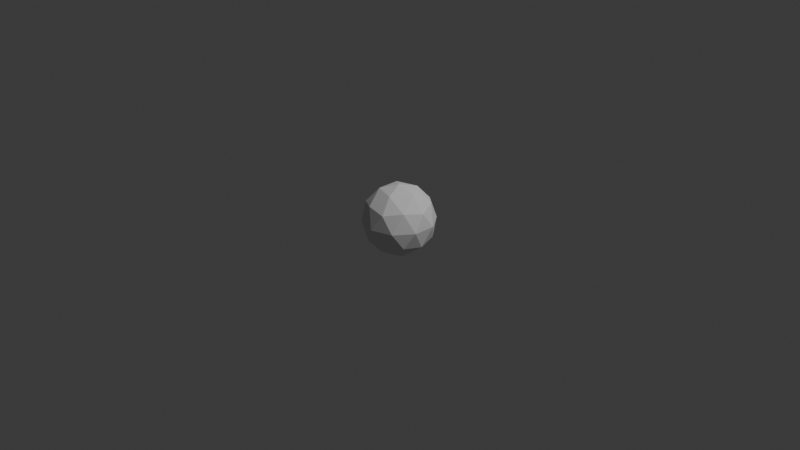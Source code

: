 # Source: ball2.blend  (saved by Blender 4.4.32; exported with 4.5.12 LTS)
import bpy
from mathutils import Matrix  # noqa: F401  (used for matrix-valued properties, if any)

bpy.ops.wm.read_factory_settings(use_empty=True)
scene = bpy.context.scene
scene.name = 'Scene'

# ---- collections
col_collection = bpy.data.collections.new('Collection'); scene.collection.children.link(col_collection)

# ---- world
world_world = bpy.data.worlds.new('World'); scene.world = world_world
world_world.use_nodes = True; world_world.node_tree.nodes.clear()
_N = world_world.node_tree.nodes; _L = world_world.node_tree.links
n0 = _N.new('ShaderNodeOutputWorld'); n0.name = 'World Output'; n0.location = (300, 300)
n1 = _N.new('ShaderNodeBackground'); n1.name = 'Background'; n1.location = (10, 300)
n1.inputs[0].default_value = (0.05088, 0.05088, 0.05088, 1.0)
_L.new(n1.outputs[0], n0.inputs[0])
n0.is_active_output = True
world_world.color = (0.05088, 0.05088, 0.05088)
world_world.sun_shadow_jitter_overblur = 0.0

# ---- cameras
cam_camera = bpy.data.cameras.new('Camera')
cam_camera.clip_end = 100.0
cam_camera.ortho_scale = 7.314

# ---- lights
light_light = bpy.data.lights.new('Light', 'POINT')
light_light.energy = 1000.0
light_light.shadow_soft_size = 0.1

# ---- meshes
me_icosphere = bpy.data.meshes.new('Icosphere')
me_icosphere.from_pydata([(0.0, 0.0, -1.0), (0.7236, -0.5257, -0.4472), (-0.2764, -0.8506, -0.4472), (-0.8944, 0.0, -0.4472), (-0.2764, 0.8506, -0.4472), (0.7236, 0.5257, -0.4472), (0.2764, -0.8506, 0.4472), (-0.7236, -0.5257, 0.4472), (-0.7236, 0.5257, 0.4472), (0.2764, 0.8506, 0.4472), (0.8944, 0.0, 0.4472), (0.0, 0.0, 1.0), (-0.1625, -0.5, -0.8507), (0.4253, -0.309, -0.8507), (0.2629, -0.809, -0.5257), (0.8506, 0.0, -0.5257), (0.4253, 0.309, -0.8507), (-0.5257, 0.0, -0.8507), (-0.6882, -0.5, -0.5257), (-0.1625, 0.5, -0.8507), (-0.6882, 0.5, -0.5257), (0.2629, 0.809, -0.5257), (0.9511, -0.309, 0.0), (0.9511, 0.309, 0.0), (0.0, -1.0, 0.0), (0.5878, -0.809, 0.0), (-0.9511, -0.309, 0.0), (-0.5878, -0.809, 0.0), (-0.5878, 0.809, 0.0), (-0.9511, 0.309, 0.0), (0.5878, 0.809, 0.0), (0.0, 1.0, 0.0), (0.6882, -0.5, 0.5257), (-0.2629, -0.809, 0.5257), (-0.8506, 0.0, 0.5257), (-0.2629, 0.809, 0.5257), (0.6882, 0.5, 0.5257), (0.1625, -0.5, 0.8507), (0.5257, 0.0, 0.8507), (-0.4253, -0.309, 0.8507), (-0.4253, 0.309, 0.8507), (0.1625, 0.5, 0.8507)], [], [(0, 13, 12), (1, 13, 15), (0, 12, 17), (0, 17, 19), (0, 19, 16), (1, 15, 22), (2, 14, 24), (3, 18, 26), (4, 20, 28), (5, 21, 30), (1, 22, 25), (2, 24, 27), (3, 26, 29), (4, 28, 31), (5, 30, 23), (6, 32, 37), (7, 33, 39), (8, 34, 40), (9, 35, 41), (10, 36, 38), (38, 41, 11), (38, 36, 41), (36, 9, 41), (41, 40, 11), (41, 35, 40), (35, 8, 40), (40, 39, 11), (40, 34, 39), (34, 7, 39), (39, 37, 11), (39, 33, 37), (33, 6, 37), (37, 38, 11), (37, 32, 38), (32, 10, 38), (23, 36, 10), (23, 30, 36), (30, 9, 36), (31, 35, 9), (31, 28, 35), (28, 8, 35), (29, 34, 8), (29, 26, 34), (26, 7, 34), (27, 33, 7), (27, 24, 33), (24, 6, 33), (25, 32, 6), (25, 22, 32), (22, 10, 32), (30, 31, 9), (30, 21, 31), (21, 4, 31), (28, 29, 8), (28, 20, 29), (20, 3, 29), (26, 27, 7), (26, 18, 27), (18, 2, 27), (24, 25, 6), (24, 14, 25), (14, 1, 25), (22, 23, 10), (22, 15, 23), (15, 5, 23), (16, 21, 5), (16, 19, 21), (19, 4, 21), (19, 20, 4), (19, 17, 20), (17, 3, 20), (17, 18, 3), (17, 12, 18), (12, 2, 18), (15, 16, 5), (15, 13, 16), (13, 0, 16), (12, 14, 2), (12, 13, 14), (13, 1, 14)])
_uv = me_icosphere.uv_layers.new(name='UVMap')
_uv.uv.foreach_set('vector', [0.1818, 0.0, 0.2273, 0.07873, 0.1364, 0.07873, 0.2727, 0.1575, 0.3182, 0.07873, 0.3636, 0.1575, 0.9091, 0.0, 0.9545, 0.07873, 0.8636, 0.07873, 0.7273, 0.0, 0.7727, 0.07873, 0.6818, 0.07873, 0.5455, 0.0, 0.5909, 0.07873, 0.5, 0.07873, 0.2727, 0.1575, 0.3636, 0.1575, 0.3182, 0.2362, 0.09091, 0.1575, 0.1818, 0.1575, 0.1364, 0.2362, 0.8182, 0.1575, 0.9091, 0.1575, 0.8636, 0.2362, 0.6364, 0.1575, 0.7273, 0.1575, 0.6818, 0.2362, 0.4545, 0.1575, 0.5455, 0.1575, 0.5, 0.2362, 0.2727, 0.1575, 0.3182, 0.2362, 0.2273, 0.2362, 0.09091, 0.1575, 0.1364, 0.2362, 0.04546, 0.2362, 0.8182, 0.1575, 0.8636, 0.2362, 0.7727, 0.2362, 0.6364, 0.1575, 0.6818, 0.2362, 0.5909, 0.2362, 0.4545, 0.1575, 0.5, 0.2362, 0.4091, 0.2362, 0.1818, 0.3149, 0.2727, 0.3149, 0.2273, 0.3937, 0.0, 0.3149, 0.09091, 0.3149, 0.04546, 0.3937, 0.7273, 0.3149, 0.8182, 0.3149, 0.7727, 0.3937, 0.5455, 0.3149, 0.6364, 0.3149, 0.5909, 0.3937, 0.3636, 0.3149, 0.4545, 0.3149, 0.4091, 0.3937, 0.4091, 0.3937, 0.5, 0.3937, 0.4545, 0.4724, 0.4091, 0.3937, 0.4545, 0.3149, 0.5, 0.3937, 0.4545, 0.3149, 0.5455, 0.3149, 0.5, 0.3937, 0.5909, 0.3937, 0.6818, 0.3937, 0.6364, 0.4724, 0.5909, 0.3937, 0.6364, 0.3149, 0.6818, 0.3937, 0.6364, 0.3149, 0.7273, 0.3149, 0.6818, 0.3937, 0.7727, 0.3937, 0.8636, 0.3937, 0.8182, 0.4724, 0.7727, 0.3937, 0.8182, 0.3149, 0.8636, 0.3937, 0.8182, 0.3149, 0.9091, 0.3149, 0.8636, 0.3937, 0.04546, 0.3937, 0.1364, 0.3937, 0.09091, 0.4724, 0.04546, 0.3937, 0.09091, 0.3149, 0.1364, 0.3937, 0.09091, 0.3149, 0.1818, 0.3149, 0.1364, 0.3937, 0.2273, 0.3937, 0.3182, 0.3937, 0.2727, 0.4724, 0.2273, 0.3937, 0.2727, 0.3149, 0.3182, 0.3937, 0.2727, 0.3149, 0.3636, 0.3149, 0.3182, 0.3937, 0.4091, 0.2362, 0.4545, 0.3149, 0.3636, 0.3149, 0.4091, 0.2362, 0.5, 0.2362, 0.4545, 0.3149, 0.5, 0.2362, 0.5455, 0.3149, 0.4545, 0.3149, 0.5909, 0.2362, 0.6364, 0.3149, 0.5455, 0.3149, 0.5909, 0.2362, 0.6818, 0.2362, 0.6364, 0.3149, 0.6818, 0.2362, 0.7273, 0.3149, 0.6364, 0.3149, 0.7727, 0.2362, 0.8182, 0.3149, 0.7273, 0.3149, 0.7727, 0.2362, 0.8636, 0.2362, 0.8182, 0.3149, 0.8636, 0.2362, 0.9091, 0.3149, 0.8182, 0.3149, 0.04546, 0.2362, 0.09091, 0.3149, 0.0, 0.3149, 0.04546, 0.2362, 0.1364, 0.2362, 0.09091, 0.3149, 0.1364, 0.2362, 0.1818, 0.3149, 0.09091, 0.3149, 0.2273, 0.2362, 0.2727, 0.3149, 0.1818, 0.3149, 0.2273, 0.2362, 0.3182, 0.2362, 0.2727, 0.3149, 0.3182, 0.2362, 0.3636, 0.3149, 0.2727, 0.3149, 0.5, 0.2362, 0.5909, 0.2362, 0.5455, 0.3149, 0.5, 0.2362, 0.5455, 0.1575, 0.5909, 0.2362, 0.5455, 0.1575, 0.6364, 0.1575, 0.5909, 0.2362, 0.6818, 0.2362, 0.7727, 0.2362, 0.7273, 0.3149, 0.6818, 0.2362, 0.7273, 0.1575, 0.7727, 0.2362, 0.7273, 0.1575, 0.8182, 0.1575, 0.7727, 0.2362, 0.8636, 0.2362, 0.9545, 0.2362, 0.9091, 0.3149, 0.8636, 0.2362, 0.9091, 0.1575, 0.9545, 0.2362, 0.9091, 0.1575, 1.0, 0.1575, 0.9545, 0.2362, 0.1364, 0.2362, 0.2273, 0.2362, 0.1818, 0.3149, 0.1364, 0.2362, 0.1818, 0.1575, 0.2273, 0.2362, 0.1818, 0.1575, 0.2727, 0.1575, 0.2273, 0.2362, 0.3182, 0.2362, 0.4091, 0.2362, 0.3636, 0.3149, 0.3182, 0.2362, 0.3636, 0.1575, 0.4091, 0.2362, 0.3636, 0.1575, 0.4545, 0.1575, 0.4091, 0.2362, 0.5, 0.07873, 0.5455, 0.1575, 0.4545, 0.1575, 0.5, 0.07873, 0.5909, 0.07873, 0.5455, 0.1575, 0.5909, 0.07873, 0.6364, 0.1575, 0.5455, 0.1575, 0.6818, 0.07873, 0.7273, 0.1575, 0.6364, 0.1575, 0.6818, 0.07873, 0.7727, 0.07873, 0.7273, 0.1575, 0.7727, 0.07873, 0.8182, 0.1575, 0.7273, 0.1575, 0.8636, 0.07873, 0.9091, 0.1575, 0.8182, 0.1575, 0.8636, 0.07873, 0.9545, 0.07873, 0.9091, 0.1575, 0.9545, 0.07873, 1.0, 0.1575, 0.9091, 0.1575, 0.3636, 0.1575, 0.4091, 0.07873, 0.4545, 0.1575, 0.3636, 0.1575, 0.3182, 0.07873, 0.4091, 0.07873, 0.3182, 0.07873, 0.3636, 0.0, 0.4091, 0.07873, 0.1364, 0.07873, 0.1818, 0.1575, 0.09091, 0.1575, 0.1364, 0.07873, 0.2273, 0.07873, 0.1818, 0.1575, 0.2273, 0.07873, 0.2727, 0.1575, 0.1818, 0.1575])
me_icosphere.update()

# ---- objects
ob_light = bpy.data.objects.new('Light', light_light)
ob_camera = bpy.data.objects.new('Camera', cam_camera)
ob_icosphere = bpy.data.objects.new('Icosphere', me_icosphere)

# ---- transforms, parenting, visibility, modifiers, constraints
ob_light.location = (4.076, 1.005, 5.904)
ob_light.rotation_euler = (0.6503, 0.05522, 1.866)
ob_light.lock_rotations_4d = False
ob_light.empty_display_type = 'ARROWS'
ob_light.color = (0.0, 0.0, 0.0, 0.0)
ob_light.lineart.crease_threshold = 0.0
ob_camera.location = (7.359, -6.926, 4.958)
ob_camera.rotation_euler = (1.109, 0.0, 0.8149)
ob_camera.lock_rotations_4d = False
ob_camera.empty_display_type = 'ARROWS'
ob_camera.color = (0.0, 0.0, 0.0, 0.0)
ob_camera.display_type = 'WIRE'
ob_camera.lineart.crease_threshold = 0.0
ob_icosphere.location = (0.0, 0.0, 0.0)
ob_icosphere.scale = (0.3845, 0.3845, 0.3845)

# ---- collection membership
col_collection.objects.link(ob_light)
col_collection.objects.link(ob_camera)
col_collection.objects.link(ob_icosphere)

# ---- scene / render settings (as saved in the file)
scene.camera = ob_camera
scene.frame_start = 1; scene.frame_end = 250; scene.frame_set(1)
scene.render.engine = 'BLENDER_EEVEE_NEXT'
bpy.context.view_layer.update()
